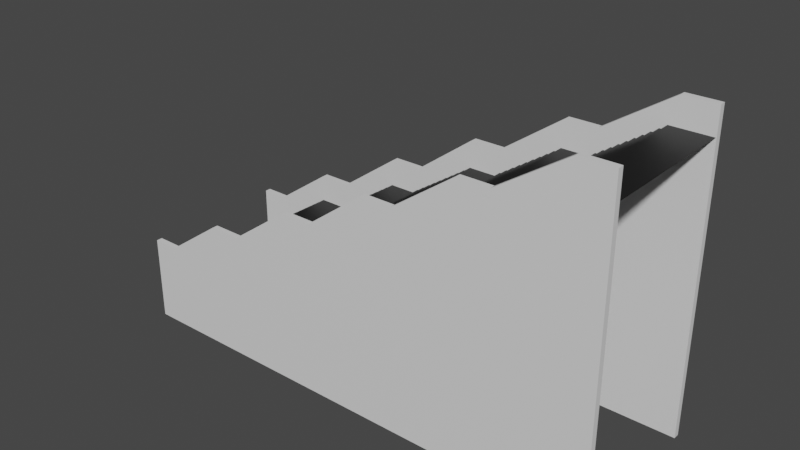 # Source: Subway_Stairs_Long_10m.blend  (saved by Blender 2.90.8; exported with 4.5.12 LTS)
import bpy
from mathutils import Matrix  # noqa: F401  (used for matrix-valued properties, if any)

bpy.ops.wm.read_factory_settings(use_empty=True)
scene = bpy.context.scene
scene.name = 'Scene'

# ---- collections
col_collection = bpy.data.collections.new('Collection'); scene.collection.children.link(col_collection)

# ---- materials (node trees are filled in below, after node groups)
mat_stairs = bpy.data.materials.new('Stairs')
mat_stairs.use_transparent_shadow = False
mat_color2 = bpy.data.materials.new('Color2')
mat_color2.use_transparent_shadow = False
mat_beton = bpy.data.materials.new('Beton')
mat_beton.use_transparent_shadow = False

# ---- material node trees
mat_stairs.use_nodes = True; mat_stairs.node_tree.nodes.clear()
_N = mat_stairs.node_tree.nodes; _L = mat_stairs.node_tree.links
n0 = _N.new('ShaderNodeBsdfPrincipled'); n0.name = 'Principled BSDF'; n0.location = (10, 300)
n0.distribution = 'GGX'
n0.subsurface_method = 'BURLEY'
n0.inputs[0].default_value = (0.009018, 0.009018, 0.009018, 1.0)
n0.inputs[3].default_value = 1.45
n0.inputs[27].default_value = (0.0, 0.0, 0.0, 1.0)
n0.inputs[28].default_value = 1.0
n1 = _N.new('ShaderNodeOutputMaterial'); n1.name = 'Material Output'; n1.location = (300, 300)
_L.new(n0.outputs[0], n1.inputs[0])
n1.is_active_output = True
mat_color2.use_nodes = True; mat_color2.node_tree.nodes.clear()
_N = mat_color2.node_tree.nodes; _L = mat_color2.node_tree.links
n0 = _N.new('ShaderNodeBsdfPrincipled'); n0.name = 'Principled BSDF'; n0.location = (10, 300)
n0.distribution = 'GGX'
n0.subsurface_method = 'BURLEY'
n0.inputs[3].default_value = 1.45
n0.inputs[27].default_value = (0.0, 0.0, 0.0, 1.0)
n0.inputs[28].default_value = 1.0
n1 = _N.new('ShaderNodeOutputMaterial'); n1.name = 'Material Output'; n1.location = (300, 300)
_L.new(n0.outputs[0], n1.inputs[0])
n1.is_active_output = True
mat_beton.use_nodes = True; mat_beton.node_tree.nodes.clear()
_N = mat_beton.node_tree.nodes; _L = mat_beton.node_tree.links
n0 = _N.new('ShaderNodeBsdfPrincipled'); n0.name = 'Principled BSDF'; n0.location = (10, 300)
n0.distribution = 'GGX'
n0.subsurface_method = 'BURLEY'
n0.inputs[3].default_value = 1.45
n0.inputs[27].default_value = (0.0, 0.0, 0.0, 1.0)
n0.inputs[28].default_value = 1.0
n1 = _N.new('ShaderNodeOutputMaterial'); n1.name = 'Material Output'; n1.location = (300, 300)
_L.new(n0.outputs[0], n1.inputs[0])
n1.is_active_output = True

# ---- world
world_world = bpy.data.worlds.new('World'); scene.world = world_world
world_world.use_nodes = True; world_world.node_tree.nodes.clear()
_N = world_world.node_tree.nodes; _L = world_world.node_tree.links
n0 = _N.new('ShaderNodeOutputWorld'); n0.name = 'World Output'; n0.location = (300, 300)
n1 = _N.new('ShaderNodeBackground'); n1.name = 'Background'; n1.location = (10, 300)
n1.inputs[0].default_value = (0.05088, 0.05088, 0.05088, 1.0)
_L.new(n1.outputs[0], n0.inputs[0])
n0.is_active_output = True
world_world.color = (0.05088, 0.05088, 0.05088)
world_world.use_sun_shadow = False
world_world.sun_shadow_jitter_overblur = 0.0

# ---- meshes
me_plane_003 = bpy.data.meshes.new('Plane.003')
me_plane_003.from_pydata([(-3.6, -1.0, 0.0), (3.6, -1.0, 0.0), (-3.6, -1.0, 0.2), (3.6, -1.0, 0.2), (-3.6, -0.7, 0.2), (3.6, -0.7, 0.2), (-3.6, -0.7, 0.4), (3.6, -0.7, 0.4), (-3.6, -0.4, 0.4), (3.6, -0.4, 0.4), (-3.6, -0.4, 0.6), (3.6, -0.4, 0.6), (-3.6, -0.1, 0.6), (3.6, -0.1, 0.6), (-3.6, -0.1, 0.8), (3.6, -0.1, 0.8), (-3.6, 0.2, 0.8), (3.6, 0.2, 0.8), (-3.6, 0.2, 1.0), (3.6, 0.2, 1.0), (-3.6, 0.5, 1.0), (3.6, 0.5, 1.0), (-3.6, 0.5, 1.2), (3.6, 0.5, 1.2), (-3.6, 0.8, 1.2), (3.6, 0.8, 1.2), (-3.6, 0.8, 1.4), (3.6, 0.8, 1.4), (-3.6, 1.1, 1.4), (3.6, 1.1, 1.4), (-3.6, 1.1, 1.6), (3.6, 1.1, 1.6), (-3.6, 1.4, 1.6), (3.6, 1.4, 1.6), (-3.6, 1.4, 1.8), (3.6, 1.4, 1.8), (-3.6, 1.7, 1.8), (3.6, 1.7, 1.8), (-3.6, 1.7, 2.0), (3.6, 1.7, 2.0), (-3.6, 2.0, 2.0), (3.6, 2.0, 2.0), (-3.6, 3.154, 2.001), (3.6, 3.154, 2.001), (-3.6, 3.154, 2.201), (3.6, 3.154, 2.201), (-3.6, 3.454, 2.201), (3.6, 3.454, 2.201), (-3.6, 3.454, 2.401), (3.6, 3.454, 2.401), (-3.6, 3.754, 2.401), (3.6, 3.754, 2.401), (-3.6, 3.754, 2.601), (3.6, 3.754, 2.601), (-3.6, 4.054, 2.601), (3.6, 4.054, 2.601), (-3.6, 4.054, 2.801), (3.6, 4.054, 2.801), (-3.6, 4.354, 2.801), (3.6, 4.354, 2.801), (-3.6, 4.354, 3.001), (3.6, 4.354, 3.001), (-3.6, 4.654, 3.001), (3.6, 4.654, 3.001), (-3.6, 4.654, 3.201), (3.6, 4.654, 3.201), (-3.6, 4.954, 3.201), (3.6, 4.954, 3.201), (-3.6, 4.954, 3.401), (3.6, 4.954, 3.401), (-3.6, 5.254, 3.401), (3.6, 5.254, 3.401), (-3.6, 5.254, 3.601), (3.6, 5.254, 3.601), (-3.6, 5.554, 3.601), (3.6, 5.554, 3.601), (-3.6, 5.554, 3.801), (3.6, 5.554, 3.801), (-3.6, 5.854, 3.801), (3.6, 5.854, 3.801), (-3.6, 5.854, 4.001), (3.6, 5.854, 4.001), (-3.6, 6.109, 3.999), (3.6, 6.109, 3.999), (-3.6, 7.263, 4.001), (3.6, 7.263, 4.001), (-3.6, 7.263, 4.201), (3.6, 7.263, 4.201), (-3.6, 7.563, 4.201), (3.6, 7.563, 4.201), (-3.6, 7.563, 4.401), (3.6, 7.563, 4.401), (-3.6, 7.863, 4.401), (3.6, 7.863, 4.401), (-3.6, 7.863, 4.601), (3.6, 7.863, 4.601), (-3.6, 8.163, 4.601), (3.6, 8.163, 4.601), (-3.6, 8.163, 4.801), (3.6, 8.163, 4.801), (-3.6, 8.463, 4.801), (3.6, 8.463, 4.801), (-3.6, 8.463, 5.001), (3.6, 8.463, 5.001), (-3.6, 8.763, 5.001), (3.6, 8.763, 5.001), (-3.6, 8.763, 5.201), (3.6, 8.763, 5.201), (-3.6, 9.063, 5.201), (3.6, 9.063, 5.201), (-3.6, 9.063, 5.401), (3.6, 9.063, 5.401), (-3.6, 9.363, 5.401), (3.6, 9.363, 5.401), (-3.6, 9.363, 5.601), (3.6, 9.363, 5.601), (-3.6, 9.663, 5.601), (3.6, 9.663, 5.601), (-3.6, 9.663, 5.801), (3.6, 9.663, 5.801), (-3.6, 9.963, 5.801), (3.6, 9.963, 5.801), (-3.6, 9.963, 6.0), (3.6, 9.963, 6.0), (-3.6, 10.26, 5.999), (3.6, 10.26, 5.999), (-3.6, 11.42, 6.0), (3.6, 11.42, 6.0), (-3.6, 11.42, 6.2), (3.6, 11.42, 6.2), (-3.6, 11.72, 6.2), (3.6, 11.72, 6.2), (-3.6, 11.72, 6.4), (3.6, 11.72, 6.4), (-3.6, 12.02, 6.4), (3.6, 12.02, 6.4), (-3.6, 12.02, 6.6), (3.6, 12.02, 6.6), (-3.6, 12.32, 6.6), (3.6, 12.32, 6.6), (-3.6, 12.32, 6.8), (3.6, 12.32, 6.8), (-3.6, 12.62, 6.8), (3.6, 12.62, 6.8), (-3.6, 12.62, 7.0), (3.6, 12.62, 7.0), (-3.6, 12.92, 7.0), (3.6, 12.92, 7.0), (-3.6, 12.92, 7.2), (3.6, 12.92, 7.2), (-3.6, 13.22, 7.2), (3.6, 13.22, 7.2), (-3.6, 13.22, 7.4), (3.6, 13.22, 7.4), (-3.6, 13.52, 7.4), (3.6, 13.52, 7.4), (-3.6, 13.52, 7.6), (3.6, 13.52, 7.6), (-3.6, 13.82, 7.6), (3.6, 13.82, 7.6), (-3.6, 13.82, 7.8), (3.6, 13.82, 7.8), (-3.6, 14.12, 7.8), (3.6, 14.12, 7.8), (-3.6, 14.12, 8.0), (3.6, 14.12, 8.0), (-3.6, 14.42, 8.0), (3.6, 14.42, 8.0), (-3.6, 15.57, 8.001), (3.6, 15.57, 8.001), (-3.6, 15.57, 8.201), (3.6, 15.57, 8.201), (-3.6, 15.87, 8.201), (3.6, 15.87, 8.201), (-3.6, 15.87, 8.401), (3.6, 15.87, 8.401), (-3.6, 16.17, 8.401), (3.6, 16.17, 8.401), (-3.6, 16.17, 8.601), (3.6, 16.17, 8.601), (-3.6, 16.47, 8.601), (3.6, 16.47, 8.601), (-3.6, 16.47, 8.801), (3.6, 16.47, 8.801), (-3.6, 16.77, 8.801), (3.6, 16.77, 8.801), (-3.6, 16.77, 9.001), (3.6, 16.77, 9.001), (-3.6, 17.07, 9.001), (3.6, 17.07, 9.001), (-3.6, 17.07, 9.201), (3.6, 17.07, 9.201), (-3.6, 17.37, 9.201), (3.6, 17.37, 9.201), (-3.6, 17.37, 9.401), (3.6, 17.37, 9.401), (-3.6, 17.67, 9.401), (3.6, 17.67, 9.401), (-3.6, 17.67, 9.601), (3.6, 17.67, 9.601), (-3.6, 17.97, 9.601), (3.6, 17.97, 9.601), (-3.6, 17.97, 9.801), (3.6, 17.97, 9.801), (-3.6, 18.27, 9.801), (3.6, 18.27, 9.801), (-3.6, 18.27, 10.0), (3.6, 18.27, 10.0), (-3.6, 20.06, 10.0), (3.6, 20.06, 10.0)], [], [(1, 3, 2, 0), (3, 5, 4, 2), (5, 7, 6, 4), (7, 9, 8, 6), (9, 11, 10, 8), (11, 13, 12, 10), (13, 15, 14, 12), (15, 17, 16, 14), (17, 19, 18, 16), (19, 21, 20, 18), (21, 23, 22, 20), (23, 25, 24, 22), (25, 27, 26, 24), (27, 29, 28, 26), (29, 31, 30, 28), (31, 33, 32, 30), (33, 35, 34, 32), (35, 37, 36, 34), (37, 39, 38, 36), (39, 41, 40, 38), (43, 45, 44, 42), (45, 47, 46, 44), (47, 49, 48, 46), (49, 51, 50, 48), (51, 53, 52, 50), (53, 55, 54, 52), (55, 57, 56, 54), (57, 59, 58, 56), (59, 61, 60, 58), (61, 63, 62, 60), (63, 65, 64, 62), (65, 67, 66, 64), (67, 69, 68, 66), (69, 71, 70, 68), (71, 73, 72, 70), (73, 75, 74, 72), (75, 77, 76, 74), (77, 79, 78, 76), (79, 81, 80, 78), (81, 83, 82, 80), (41, 43, 42, 40), (85, 87, 86, 84), (87, 89, 88, 86), (89, 91, 90, 88), (91, 93, 92, 90), (93, 95, 94, 92), (95, 97, 96, 94), (97, 99, 98, 96), (99, 101, 100, 98), (101, 103, 102, 100), (103, 105, 104, 102), (105, 107, 106, 104), (107, 109, 108, 106), (109, 111, 110, 108), (111, 113, 112, 110), (113, 115, 114, 112), (115, 117, 116, 114), (117, 119, 118, 116), (119, 121, 120, 118), (121, 123, 122, 120), (123, 125, 124, 122), (83, 85, 84, 82), (127, 129, 128, 126), (129, 131, 130, 128), (131, 133, 132, 130), (133, 135, 134, 132), (135, 137, 136, 134), (137, 139, 138, 136), (139, 141, 140, 138), (141, 143, 142, 140), (143, 145, 144, 142), (145, 147, 146, 144), (147, 149, 148, 146), (149, 151, 150, 148), (151, 153, 152, 150), (153, 155, 154, 152), (155, 157, 156, 154), (157, 159, 158, 156), (159, 161, 160, 158), (161, 163, 162, 160), (163, 165, 164, 162), (165, 167, 166, 164), (125, 127, 126, 124), (169, 171, 170, 168), (171, 173, 172, 170), (173, 175, 174, 172), (175, 177, 176, 174), (177, 179, 178, 176), (179, 181, 180, 178), (181, 183, 182, 180), (183, 185, 184, 182), (185, 187, 186, 184), (187, 189, 188, 186), (189, 191, 190, 188), (191, 193, 192, 190), (193, 195, 194, 192), (195, 197, 196, 194), (197, 199, 198, 196), (199, 201, 200, 198), (201, 203, 202, 200), (203, 205, 204, 202), (205, 207, 206, 204), (207, 209, 208, 206), (167, 169, 168, 166)])
_uv = me_plane_003.uv_layers.new(name='UVMap')
_uv.uv.foreach_set('vector', [-0.7333, 2.758, -0.7333, 2.706, 1.151, 2.706, 1.151, 2.758, -0.7333, 2.706, -0.7333, 2.628, 1.151, 2.628, 1.151, 2.706, -0.7333, 2.628, -0.7333, 2.575, 1.151, 2.575, 1.151, 2.628, -0.7333, 2.575, -0.7333, 2.497, 1.151, 2.497, 1.151, 2.575, -0.7333, 2.497, -0.7333, 2.444, 1.151, 2.444, 1.151, 2.497, -0.7333, 2.444, -0.7333, 2.366, 1.151, 2.366, 1.151, 2.444, -0.7333, 2.366, -0.7333, 2.314, 1.151, 2.314, 1.151, 2.366, -0.7333, 2.314, -0.7333, 2.235, 1.151, 2.235, 1.151, 2.314, -0.7333, 2.235, -0.7333, 2.183, 1.151, 2.183, 1.151, 2.235, -0.7333, 2.183, -0.7334, 2.104, 1.151, 2.104, 1.151, 2.183, -0.7334, 2.104, -0.7334, 2.052, 1.151, 2.052, 1.151, 2.104, -0.7334, 2.052, -0.7334, 1.974, 1.151, 1.973, 1.151, 2.052, -0.7334, 1.974, -0.7334, 1.921, 1.151, 1.921, 1.151, 1.973, -0.7334, 1.921, -0.7334, 1.843, 1.151, 1.843, 1.151, 1.921, -0.7334, 1.843, -0.7334, 1.79, 1.15, 1.79, 1.151, 1.843, -0.7334, 1.79, -0.7334, 1.712, 1.15, 1.712, 1.15, 1.79, -0.7334, 1.712, -0.7334, 1.66, 1.15, 1.66, 1.15, 1.712, -0.7334, 1.66, -0.7334, 1.581, 1.15, 1.581, 1.15, 1.66, -0.7334, 1.581, -0.7334, 1.529, 1.15, 1.529, 1.15, 1.581, -0.7334, 1.529, -0.7334, 1.45, 1.15, 1.45, 1.15, 1.529, -0.7334, 1.148, -0.7334, 1.096, 1.15, 1.096, 1.15, 1.148, -0.7334, 1.096, -0.7334, 1.017, 1.15, 1.017, 1.15, 1.096, -0.7334, 1.017, -0.7334, 0.965, 1.15, 0.965, 1.15, 1.017, -0.7334, 0.965, -0.7334, 0.8865, 1.15, 0.8865, 1.15, 0.965, -0.7334, 0.8865, -0.7334, 0.8342, 1.15, 0.8342, 1.15, 0.8865, -0.7334, 0.8342, -0.7334, 0.7557, 1.15, 0.7557, 1.15, 0.8342, -0.7334, 0.7557, -0.7334, 0.7034, 1.15, 0.7034, 1.15, 0.7557, -0.7334, 0.7034, -0.7334, 0.6249, 1.15, 0.6249, 1.15, 0.7034, -0.7334, 0.6249, -0.7334, 0.5726, 1.15, 0.5726, 1.15, 0.6249, -0.7334, 0.5726, -0.7334, 0.4941, 1.15, 0.4941, 1.15, 0.5726, -0.7334, 0.4941, -0.7334, 0.4417, 1.15, 0.4417, 1.15, 0.4941, -0.7334, 0.4417, -0.7334, 0.3632, 1.15, 0.3632, 1.15, 0.4417, -0.7334, 0.3632, -0.7334, 0.3109, 1.15, 0.3109, 1.15, 0.3632, -0.7334, 0.3109, -0.7334, 0.2324, 1.15, 0.2324, 1.15, 0.3109, -0.7334, 0.2324, -0.7334, 0.1801, 1.15, 0.1801, 1.15, 0.2324, -0.7334, 0.1801, -0.7334, 0.1016, 1.15, 0.1016, 1.15, 0.1801, -0.7334, 0.1016, -0.7334, 0.04926, 1.15, 0.04928, 1.15, 0.1016, -0.7334, 0.04926, -0.7334, -0.02923, 1.15, -0.02921, 1.15, 0.04928, -0.7334, -0.02923, -0.7334, -0.08156, 1.15, -0.08154, 1.15, -0.02921, -0.7334, -0.08156, -0.7334, -0.1482, 1.15, -0.1482, 1.15, -0.08154, -0.7334, 1.45, -0.7334, 1.148, 1.15, 1.148, 1.15, 1.45, -0.7334, -0.4502, -0.7334, -0.5026, 1.15, -0.5025, 1.15, -0.4502, -0.7334, -0.5026, -0.7334, -0.581, 1.15, -0.581, 1.15, -0.5025, -0.7334, -0.581, -0.7334, -0.6334, 1.15, -0.6333, 1.15, -0.581, -0.7334, -0.6334, -0.7334, -0.7119, 1.15, -0.7118, 1.15, -0.6333, -0.7334, -0.7119, -0.7334, -0.7642, 1.15, -0.7642, 1.15, -0.7118, -0.7334, -0.7642, -0.7334, -0.8427, 1.151, -0.8426, 1.15, -0.7642, -0.7334, -0.8427, -0.7334, -0.895, 1.151, -0.895, 1.151, -0.8426, -0.7334, -0.895, -0.7334, -0.9735, 1.151, -0.9735, 1.151, -0.895, -0.7334, -0.9735, -0.7334, -1.026, 1.151, -1.026, 1.151, -0.9735, -0.7334, -1.026, -0.7334, -1.104, 1.151, -1.104, 1.151, -1.026, -0.7334, -1.104, -0.7334, -1.157, 1.151, -1.157, 1.151, -1.104, -0.7334, -1.157, -0.7334, -1.235, 1.151, -1.235, 1.151, -1.157, -0.7334, -1.235, -0.7334, -1.287, 1.151, -1.287, 1.151, -1.235, -0.7334, -1.287, -0.7333, -1.366, 1.151, -1.366, 1.151, -1.287, -0.7333, -1.366, -0.7333, -1.418, 1.151, -1.418, 1.151, -1.366, -0.7333, -1.418, -0.7333, -1.497, 1.151, -1.497, 1.151, -1.418, -0.7333, -1.497, -0.7333, -1.549, 1.151, -1.549, 1.151, -1.497, -0.7333, -1.549, -0.7333, -1.628, 1.151, -1.628, 1.151, -1.549, -0.7333, -1.628, -0.7333, -1.68, 1.151, -1.68, 1.151, -1.628, -0.7333, -1.68, -0.7333, -1.758, 1.151, -1.758, 1.151, -1.68, -0.7334, -0.1482, -0.7334, -0.4502, 1.15, -0.4502, 1.15, -0.1482, -0.7334, -0.4502, -0.7334, -0.5026, 1.15, -0.5025, 1.15, -0.4502, -0.7334, -0.5026, -0.7334, -0.581, 1.15, -0.581, 1.15, -0.5025, -0.7334, -0.581, -0.7334, -0.6334, 1.15, -0.6333, 1.15, -0.581, -0.7334, -0.6334, -0.7334, -0.7119, 1.15, -0.7118, 1.15, -0.6333, -0.7334, -0.7119, -0.7334, -0.7642, 1.15, -0.7642, 1.15, -0.7118, -0.7334, -0.7642, -0.7334, -0.8427, 1.151, -0.8426, 1.15, -0.7642, -0.7334, -0.8427, -0.7334, -0.895, 1.151, -0.895, 1.151, -0.8426, -0.7334, -0.895, -0.7334, -0.9735, 1.151, -0.9735, 1.151, -0.895, -0.7334, -0.9735, -0.7334, -1.026, 1.151, -1.026, 1.151, -0.9735, -0.7334, -1.026, -0.7334, -1.104, 1.151, -1.104, 1.151, -1.026, -0.7334, -1.104, -0.7334, -1.157, 1.151, -1.157, 1.151, -1.104, -0.7334, -1.157, -0.7334, -1.235, 1.151, -1.235, 1.151, -1.157, -0.7334, -1.235, -0.7334, -1.287, 1.151, -1.287, 1.151, -1.235, -0.7334, -1.287, -0.7333, -1.366, 1.151, -1.366, 1.151, -1.287, -0.7333, -1.366, -0.7333, -1.418, 1.151, -1.418, 1.151, -1.366, -0.7333, -1.418, -0.7333, -1.497, 1.151, -1.497, 1.151, -1.418, -0.7333, -1.497, -0.7333, -1.549, 1.151, -1.549, 1.151, -1.497, -0.7333, -1.549, -0.7333, -1.628, 1.151, -1.628, 1.151, -1.549, -0.7333, -1.628, -0.7333, -1.68, 1.151, -1.68, 1.151, -1.628, -0.7333, -1.68, -0.7333, -1.758, 1.151, -1.758, 1.151, -1.68, -0.7334, -0.1482, -0.7334, -0.4502, 1.15, -0.4502, 1.15, -0.1482, -0.7334, -0.4502, -0.7334, -0.5026, 1.15, -0.5025, 1.15, -0.4502, -0.7334, -0.5026, -0.7334, -0.581, 1.15, -0.581, 1.15, -0.5025, -0.7334, -0.581, -0.7334, -0.6334, 1.15, -0.6333, 1.15, -0.581, -0.7334, -0.6334, -0.7334, -0.7119, 1.15, -0.7118, 1.15, -0.6333, -0.7334, -0.7119, -0.7334, -0.7642, 1.15, -0.7642, 1.15, -0.7118, -0.7334, -0.7642, -0.7334, -0.8427, 1.151, -0.8426, 1.15, -0.7642, -0.7334, -0.8427, -0.7334, -0.895, 1.151, -0.895, 1.151, -0.8426, -0.7334, -0.895, -0.7334, -0.9735, 1.151, -0.9735, 1.151, -0.895, -0.7334, -0.9735, -0.7334, -1.026, 1.151, -1.026, 1.151, -0.9735, -0.7334, -1.026, -0.7334, -1.104, 1.151, -1.104, 1.151, -1.026, -0.7334, -1.104, -0.7334, -1.157, 1.151, -1.157, 1.151, -1.104, -0.7334, -1.157, -0.7334, -1.235, 1.151, -1.235, 1.151, -1.157, -0.7334, -1.235, -0.7334, -1.287, 1.151, -1.287, 1.151, -1.235, -0.7334, -1.287, -0.7333, -1.366, 1.151, -1.366, 1.151, -1.287, -0.7333, -1.366, -0.7333, -1.418, 1.151, -1.418, 1.151, -1.366, -0.7333, -1.418, -0.7333, -1.497, 1.151, -1.497, 1.151, -1.418, -0.7333, -1.497, -0.7333, -1.549, 1.151, -1.549, 1.151, -1.497, -0.7333, -1.549, -0.7333, -1.628, 1.151, -1.628, 1.151, -1.549, -0.7333, -1.628, -0.7333, -1.68, 1.151, -1.68, 1.151, -1.628, -0.7333, -1.68, -0.7333, -1.758, 1.151, -1.758, 1.151, -1.68, -0.7334, -0.1482, -0.7334, -0.4502, 1.15, -0.4502, 1.15, -0.1482])
me_plane_003.materials.append(mat_stairs)
me_plane_003.use_remesh_fix_poles = True
me_plane_003.use_remesh_preserve_attributes = False
me_plane_003.use_mirror_vertex_groups = False
me_plane_003.update()
me_cube = bpy.data.meshes.new('Cube')
me_cube.from_pydata([(-0.9791, -3.473, -2.52), (-0.9791, -3.473, 1.3), (-0.9791, -3.21, -2.52), (-0.9791, -3.21, 1.3), (1.721, -3.473, -2.52), (1.721, -3.473, 3.2), (1.721, -3.21, -2.52), (1.721, -3.21, 3.2), (3.151, -3.21, 3.2), (3.151, -3.21, -2.52), (3.151, -3.473, -2.52), (3.151, -3.473, 3.2), (5.929, -3.21, 5.2), (5.929, -3.21, -2.52), (5.929, -3.473, -2.52), (5.929, -3.473, 5.2), (7.318, -3.21, 5.2), (7.318, -3.21, -2.52), (7.318, -3.473, -2.52), (7.318, -3.473, 5.2), (10.01, -3.21, 7.2), (10.01, -3.21, -2.52), (10.01, -3.473, -2.52), (10.01, -3.473, 7.2), (11.4, -3.21, 7.2), (11.4, -3.21, -2.52), (11.4, -3.473, -2.52), (11.4, -3.473, 7.2), (14.21, -3.21, 9.2), (14.21, -3.21, -2.52), (14.21, -3.473, -2.52), (14.21, -3.473, 9.2), (15.6, -3.21, 9.2), (15.6, -3.21, -2.52), (15.6, -3.473, -2.52), (15.6, -3.473, 9.2), (18.62, -3.21, 11.2), (18.62, -3.21, -2.52), (18.62, -3.473, -2.52), (18.62, -3.473, 11.2), (20.09, -3.21, 11.2), (20.09, -3.21, -2.52), (20.09, -3.473, -2.52), (20.09, -3.473, 11.2), (-2.154, -3.21, -2.52), (-2.154, -3.473, -2.52), (-2.154, -3.473, 1.3), (-2.154, -3.21, 1.3)], [], [(3, 2, 44, 47), (2, 3, 7, 6), (7, 5, 11, 8), (4, 5, 1, 0), (2, 6, 4, 0), (7, 3, 1, 5), (8, 11, 15, 12), (6, 7, 8, 9), (5, 4, 10, 11), (4, 6, 9, 10), (15, 14, 18, 19), (9, 8, 12, 13), (11, 10, 14, 15), (10, 9, 13, 14), (16, 19, 23, 20), (14, 13, 17, 18), (12, 15, 19, 16), (13, 12, 16, 17), (20, 23, 27, 24), (17, 16, 20, 21), (19, 18, 22, 23), (18, 17, 21, 22), (27, 26, 30, 31), (21, 20, 24, 25), (23, 22, 26, 27), (22, 21, 25, 26), (28, 31, 35, 32), (26, 25, 29, 30), (24, 27, 31, 28), (25, 24, 28, 29), (33, 32, 36, 37), (29, 28, 32, 33), (31, 30, 34, 35), (30, 29, 33, 34), (39, 38, 42, 43), (35, 34, 38, 39), (34, 33, 37, 38), (32, 35, 39, 36), (41, 40, 43, 42), (38, 37, 41, 42), (36, 39, 43, 40), (37, 36, 40, 41), (45, 46, 47, 44), (0, 1, 46, 45), (1, 3, 47, 46), (2, 0, 45, 44)])
me_cube.polygons.foreach_set('material_index', [0, 0, 0, 1, 0, 0, 0, 0, 1, 0, 1, 0, 1, 0, 0, 0, 0, 0, 0, 0, 1, 0, 1, 0, 1, 0, 0, 0, 0, 0, 0, 0, 1, 0, 1, 1, 0, 0, 0, 0, 0, 0, 0, 1, 0, 0])
_uv = me_cube.uv_layers.new(name='UVMap')
_uv.uv.foreach_set('vector', [-0.5867, -0.8556, -0.9899, -0.8556, -0.9899, -0.9899, -0.5867, -0.9899, -0.9899, -0.8556, -0.5867, -0.8556, -0.3862, -0.5468, -0.9899, -0.5468, 1.907, -0.5468, 1.934, -0.5468, 1.934, -0.3835, 1.907, -0.3835, 0.4583, 1.11, 1.062, 1.11, 0.8615, 1.419, 0.4583, 1.419, 1.962, -0.8556, 1.962, -0.5468, 1.934, -0.5468, 1.934, -0.8556, 1.907, -0.5468, 1.907, -0.8556, 1.934, -0.8556, 1.934, -0.5468, 1.907, -0.3835, 1.934, -0.3835, 1.934, -0.06586, 1.907, -0.06586, -0.9899, -0.5468, -0.3862, -0.5468, -0.3862, -0.3835, -0.9899, -0.3835, 1.062, 1.11, 0.4583, 1.11, 0.4583, 0.9468, 1.062, 0.9468, 1.934, -0.5468, 1.962, -0.5468, 1.962, -0.3835, 1.934, -0.3835, 1.273, 0.6292, 0.4583, 0.6292, 0.4583, 0.4704, 1.273, 0.4704, -0.9899, -0.3835, -0.3862, -0.3835, -0.1751, -0.06586, -0.9899, -0.06586, 1.062, 0.9468, 0.4583, 0.9468, 0.4583, 0.6292, 1.273, 0.6292, 1.934, -0.3835, 1.962, -0.3835, 1.962, -0.06586, 1.934, -0.06586, 1.907, 0.09294, 1.934, 0.09294, 1.934, 0.4012, 1.907, 0.4012, 1.934, -0.06586, 1.962, -0.06586, 1.962, 0.09294, 1.934, 0.09294, 1.907, -0.06586, 1.934, -0.06586, 1.934, 0.09294, 1.907, 0.09294, -0.9899, -0.06586, -0.1751, -0.06586, -0.1751, 0.09294, -0.9899, 0.09294, 1.907, 0.4012, 1.934, 0.4012, 1.934, 0.56, 1.907, 0.56, -0.9899, 0.09294, -0.1751, 0.09294, 0.03606, 0.4012, -0.9899, 0.4012, 1.273, 0.4704, 0.4583, 0.4704, 0.4583, 0.1621, 1.484, 0.1621, 1.934, 0.09294, 1.962, 0.09294, 1.962, 0.4012, 1.934, 0.4012, 1.484, 0.003324, 0.4583, 0.003324, 0.4583, -0.3174, 1.695, -0.3174, -0.9899, 0.4012, 0.03606, 0.4012, 0.03606, 0.56, -0.9899, 0.56, 1.484, 0.1621, 0.4583, 0.1621, 0.4583, 0.003324, 1.484, 0.003324, 1.934, 0.4012, 1.962, 0.4012, 1.962, 0.56, 1.934, 0.56, 1.907, 0.8807, 1.934, 0.8807, 1.934, 1.039, 1.907, 1.039, 1.934, 0.56, 1.962, 0.56, 1.962, 0.8807, 1.934, 0.8807, 1.907, 0.56, 1.934, 0.56, 1.934, 0.8807, 1.907, 0.8807, -0.9899, 0.56, 0.03606, 0.56, 0.2472, 0.8807, -0.9899, 0.8807, -0.9899, 1.039, 0.2472, 1.039, 0.4583, 1.385, -0.9899, 1.385, -0.9899, 0.8807, 0.2472, 0.8807, 0.2472, 1.039, -0.9899, 1.039, 1.695, -0.3174, 0.4583, -0.3174, 0.4583, -0.4762, 1.695, -0.4762, 1.934, 0.8807, 1.962, 0.8807, 1.962, 1.039, 1.934, 1.039, 1.907, -0.8218, 0.4583, -0.8218, 0.4583, -0.9899, 1.907, -0.9899, 1.695, -0.4762, 0.4583, -0.4762, 0.4583, -0.8218, 1.907, -0.8218, 1.934, 1.039, 1.962, 1.039, 1.962, 1.385, 1.934, 1.385, 1.907, 1.039, 1.934, 1.039, 1.934, 1.385, 1.907, 1.385, 1.99, -0.9899, 1.99, 0.5786, 1.962, 0.5786, 1.962, -0.9899, 1.934, 1.385, 1.962, 1.385, 1.962, 1.553, 1.934, 1.553, 1.907, 1.385, 1.934, 1.385, 1.934, 1.553, 1.907, 1.553, -0.9899, 1.385, 0.4583, 1.385, 0.4583, 1.553, -0.9899, 1.553, -0.9621, 1.553, -0.9621, 1.99, -0.9899, 1.99, -0.9899, 1.553, 0.4583, 1.419, 0.8615, 1.419, 0.8615, 1.553, 0.4583, 1.553, 1.934, -0.8556, 1.907, -0.8556, 1.907, -0.9899, 1.934, -0.9899, 1.962, -0.8556, 1.934, -0.8556, 1.934, -0.9899, 1.962, -0.9899])
me_cube.materials.append(mat_color2)
me_cube.materials.append(mat_beton)
me_cube.use_remesh_fix_poles = True
me_cube.use_remesh_preserve_attributes = False
me_cube.use_mirror_vertex_groups = False
me_cube.update()

# ---- objects
ob_plane_002 = bpy.data.objects.new('Plane.002', me_plane_003)
ob_cube = bpy.data.objects.new('Cube', me_cube)

# ---- transforms, parenting, visibility, modifiers, constraints
ob_plane_002.location = (0.0, 0.0, 0.0)
ob_plane_002.rotation_euler = (0.0, -0.0, 4.712)
ob_plane_002.scale = (0.91, 1.0, 1.0)
ob_plane_002.lineart.crease_threshold = 0.0
ob_cube.location = (0.0, 0.0, 0.0)
ob_cube.lineart.crease_threshold = 0.0
_m = ob_cube.modifiers.new('Mirror', 'MIRROR')
_m.use_axis = (False, True, False)

# ---- collection membership
col_collection.objects.link(ob_plane_002)
col_collection.objects.link(ob_cube)

# ---- scene / render settings (as saved in the file)
scene.frame_start = 1; scene.frame_end = 250; scene.frame_set(1)
scene.render.engine = 'BLENDER_EEVEE_NEXT'
scene.cycles.use_denoising = False
scene.cycles.samples = 128
scene.cycles.sampling_pattern = 'TABULATED_SOBOL'
scene.cycles.use_adaptive_sampling = False
scene.cycles.use_light_tree = False
scene.view_settings.view_transform = 'Filmic'
bpy.context.view_layer.update()

# ---- added for rendering (the .blend has no active camera and no usable light): camera, sun
cam_auto = bpy.data.cameras.new('AutoCamera')
cam_auto.lens = 50.0
cam_auto.sensor_width = 36.0
cam_auto.clip_end = 1000.0
ob_auto_camera = bpy.data.objects.new('AutoCamera', cam_auto)
scene.collection.objects.link(ob_auto_camera)
ob_auto_camera.location = (33.9893, -30.0252, 24.3569)
ob_auto_camera.rotation_euler = (1.09748, -7.21219e-08, 0.694738)
scene.camera = ob_auto_camera
light_auto_sun = bpy.data.lights.new('AutoSun', 'SUN')
light_auto_sun.energy = 3.0
light_auto_sun.angle = 0.0523599
ob_auto_sun = bpy.data.objects.new('AutoSun', light_auto_sun)
scene.collection.objects.link(ob_auto_sun)
ob_auto_sun.rotation_euler = (0.872665, 0.174533, 0.523599)
bpy.context.view_layer.update()
